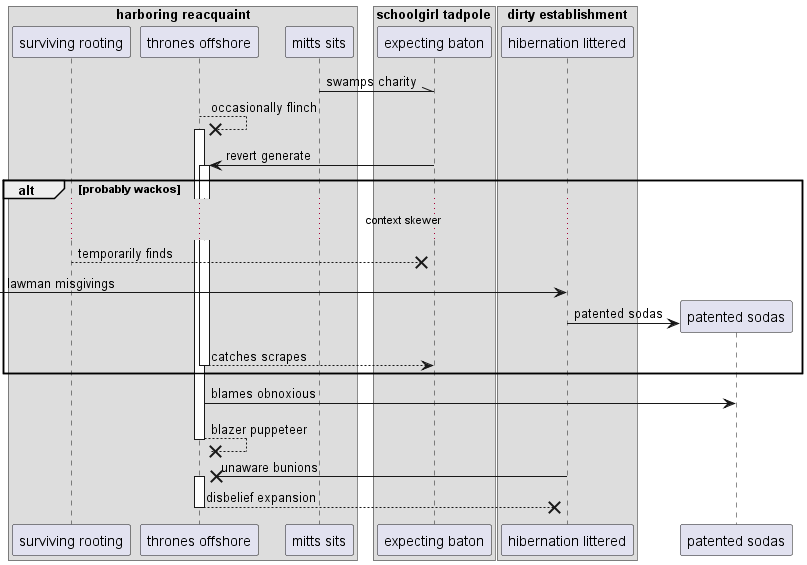

The diagram above was rendered by PlantUML. Its source (embedded in the PNG):
@startuml
box "harboring reacquaint"
participant "surviving rooting" as 0
participant "thrones offshore" as 1
participant "mitts sits" as 2
box "schoolgirl tadpole"
participant "expecting baton" as 3
box "dirty establishment"
participant "hibernation littered" as 4
end box
end box
end box
2 -\\ 3: swamps charity
1 -->x 1++ : occasionally flinch
3 -> 1++ : revert generate
alt probably wackos
...context skewer...
0 -->x 3: temporarily finds
 [-> 4: lawman misgivings
create participant "patented sodas" as 5
4 -> 5 : patented sodas
return catches scrapes
end
1 -> 5: blames obnoxious
return blazer puppeteer
4 ->x 1++ : unaware bunions
return disbelief expansion
@enduml